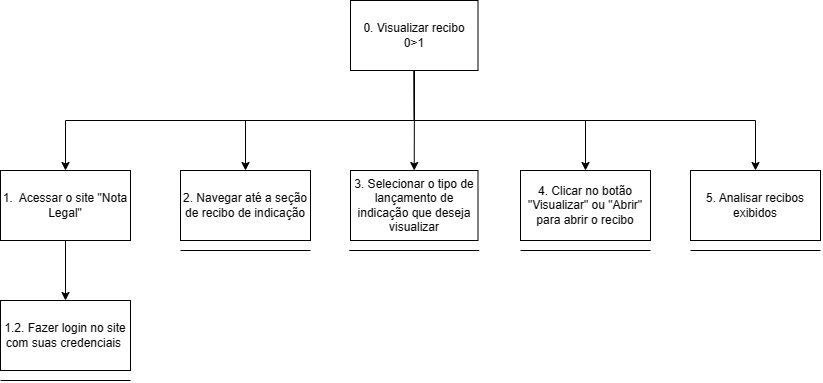

The diagram above was exported from draw.io. Its source (the exported page's mxGraphModel, read from the mxfile embedded in the PNG):
<mxGraphModel dx="1189" dy="676" grid="1" gridSize="10" guides="1" tooltips="1" connect="1" arrows="1" fold="1" page="1" pageScale="1" pageWidth="827" pageHeight="1169" math="0" shadow="0">
  <root>
    <mxCell id="0" />
    <mxCell id="1" parent="0" />
    <mxCell id="ughpvKahgiUS_93RtI-c-1" style="edgeStyle=orthogonalEdgeStyle;rounded=0;orthogonalLoop=1;jettySize=auto;html=1;exitX=0.5;exitY=1;exitDx=0;exitDy=0;" edge="1" parent="1" source="9aoBLZKOjSeMsJzLPesa-1" target="9aoBLZKOjSeMsJzLPesa-2">
      <mxGeometry relative="1" as="geometry" />
    </mxCell>
    <mxCell id="ughpvKahgiUS_93RtI-c-2" style="edgeStyle=orthogonalEdgeStyle;rounded=0;orthogonalLoop=1;jettySize=auto;html=1;exitX=0.5;exitY=1;exitDx=0;exitDy=0;" edge="1" parent="1" source="9aoBLZKOjSeMsJzLPesa-1" target="9aoBLZKOjSeMsJzLPesa-4">
      <mxGeometry relative="1" as="geometry" />
    </mxCell>
    <mxCell id="ughpvKahgiUS_93RtI-c-3" style="edgeStyle=orthogonalEdgeStyle;rounded=0;orthogonalLoop=1;jettySize=auto;html=1;exitX=0.5;exitY=1;exitDx=0;exitDy=0;" edge="1" parent="1" source="9aoBLZKOjSeMsJzLPesa-1" target="9aoBLZKOjSeMsJzLPesa-5">
      <mxGeometry relative="1" as="geometry" />
    </mxCell>
    <mxCell id="ughpvKahgiUS_93RtI-c-4" style="edgeStyle=orthogonalEdgeStyle;rounded=0;orthogonalLoop=1;jettySize=auto;html=1;exitX=0.5;exitY=1;exitDx=0;exitDy=0;" edge="1" parent="1" source="9aoBLZKOjSeMsJzLPesa-1" target="9aoBLZKOjSeMsJzLPesa-6">
      <mxGeometry relative="1" as="geometry" />
    </mxCell>
    <mxCell id="ughpvKahgiUS_93RtI-c-5" style="edgeStyle=orthogonalEdgeStyle;rounded=0;orthogonalLoop=1;jettySize=auto;html=1;exitX=0.5;exitY=1;exitDx=0;exitDy=0;" edge="1" parent="1" source="9aoBLZKOjSeMsJzLPesa-1" target="9aoBLZKOjSeMsJzLPesa-23">
      <mxGeometry relative="1" as="geometry" />
    </mxCell>
    <mxCell id="9aoBLZKOjSeMsJzLPesa-1" value="0. Visualizar recibo&lt;br&gt;0&amp;gt;1" style="rounded=0;whiteSpace=wrap;html=1;" vertex="1" parent="1">
      <mxGeometry x="800" y="30" width="127.5" height="70" as="geometry" />
    </mxCell>
    <mxCell id="ughpvKahgiUS_93RtI-c-6" style="edgeStyle=orthogonalEdgeStyle;rounded=0;orthogonalLoop=1;jettySize=auto;html=1;exitX=0.5;exitY=1;exitDx=0;exitDy=0;entryX=0.5;entryY=0;entryDx=0;entryDy=0;" edge="1" parent="1" source="9aoBLZKOjSeMsJzLPesa-2" target="9aoBLZKOjSeMsJzLPesa-3">
      <mxGeometry relative="1" as="geometry" />
    </mxCell>
    <mxCell id="9aoBLZKOjSeMsJzLPesa-2" value="1.&amp;nbsp; Acessar o site &quot;Nota Legal&quot;" style="rounded=0;whiteSpace=wrap;html=1;" vertex="1" parent="1">
      <mxGeometry x="450" y="200" width="130" height="70" as="geometry" />
    </mxCell>
    <mxCell id="9aoBLZKOjSeMsJzLPesa-3" value="1.2. Fazer login no site com suas credenciais&amp;nbsp;" style="rounded=0;whiteSpace=wrap;html=1;" vertex="1" parent="1">
      <mxGeometry x="450" y="330" width="130" height="70" as="geometry" />
    </mxCell>
    <mxCell id="9aoBLZKOjSeMsJzLPesa-4" value="2. Navegar até a seção de recibo de indicação&lt;br&gt;" style="rounded=0;whiteSpace=wrap;html=1;" vertex="1" parent="1">
      <mxGeometry x="630" y="200" width="130" height="70" as="geometry" />
    </mxCell>
    <mxCell id="9aoBLZKOjSeMsJzLPesa-5" value="3. Selecionar o tipo de lançamento de indicação que deseja visualizar&lt;br&gt;" style="rounded=0;whiteSpace=wrap;html=1;" vertex="1" parent="1">
      <mxGeometry x="800" y="200" width="127.5" height="70" as="geometry" />
    </mxCell>
    <mxCell id="9aoBLZKOjSeMsJzLPesa-6" value="4. Clicar no botão &quot;Visualizar&quot; ou &quot;Abrir&quot; para abrir o recibo" style="rounded=0;whiteSpace=wrap;html=1;" vertex="1" parent="1">
      <mxGeometry x="970" y="200" width="130" height="70" as="geometry" />
    </mxCell>
    <mxCell id="9aoBLZKOjSeMsJzLPesa-23" value="5. Analisar recibos exibidos" style="rounded=0;whiteSpace=wrap;html=1;" vertex="1" parent="1">
      <mxGeometry x="1140" y="200" width="130" height="70" as="geometry" />
    </mxCell>
    <mxCell id="ughpvKahgiUS_93RtI-c-7" value="" style="endArrow=none;html=1;rounded=0;" edge="1" parent="1">
      <mxGeometry width="50" height="50" relative="1" as="geometry">
        <mxPoint x="630" y="280" as="sourcePoint" />
        <mxPoint x="760" y="280" as="targetPoint" />
      </mxGeometry>
    </mxCell>
    <mxCell id="ughpvKahgiUS_93RtI-c-8" value="" style="endArrow=none;html=1;rounded=0;" edge="1" parent="1">
      <mxGeometry width="50" height="50" relative="1" as="geometry">
        <mxPoint x="798.75" y="280" as="sourcePoint" />
        <mxPoint x="928.75" y="280" as="targetPoint" />
      </mxGeometry>
    </mxCell>
    <mxCell id="ughpvKahgiUS_93RtI-c-9" value="" style="endArrow=none;html=1;rounded=0;" edge="1" parent="1">
      <mxGeometry width="50" height="50" relative="1" as="geometry">
        <mxPoint x="970" y="280" as="sourcePoint" />
        <mxPoint x="1100" y="280" as="targetPoint" />
      </mxGeometry>
    </mxCell>
    <mxCell id="ughpvKahgiUS_93RtI-c-10" value="" style="endArrow=none;html=1;rounded=0;" edge="1" parent="1">
      <mxGeometry width="50" height="50" relative="1" as="geometry">
        <mxPoint x="1140" y="280" as="sourcePoint" />
        <mxPoint x="1270" y="280" as="targetPoint" />
      </mxGeometry>
    </mxCell>
    <mxCell id="ughpvKahgiUS_93RtI-c-11" value="" style="endArrow=none;html=1;rounded=0;" edge="1" parent="1">
      <mxGeometry width="50" height="50" relative="1" as="geometry">
        <mxPoint x="450" y="410" as="sourcePoint" />
        <mxPoint x="580" y="410" as="targetPoint" />
      </mxGeometry>
    </mxCell>
  </root>
</mxGraphModel>